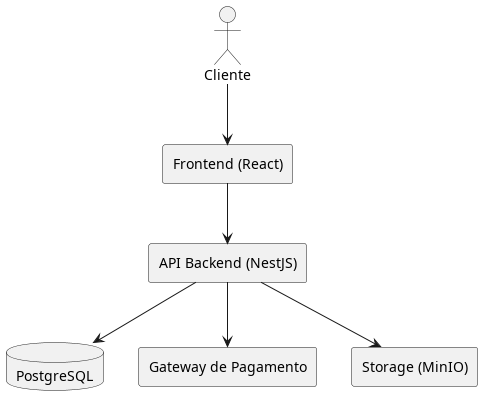

The diagram above was rendered by PlantUML. Its source (embedded in the PNG):
@startuml ecoomerce_documentation
actor Cliente
rectangle "Frontend (React)" as FE
rectangle "API Backend (NestJS)" as API
database "PostgreSQL" as DB
rectangle "Gateway de Pagamento" as GP
rectangle "Storage (MinIO)" as S3

Cliente --> FE
FE --> API
API --> DB
API --> GP
API --> S3
@enduml